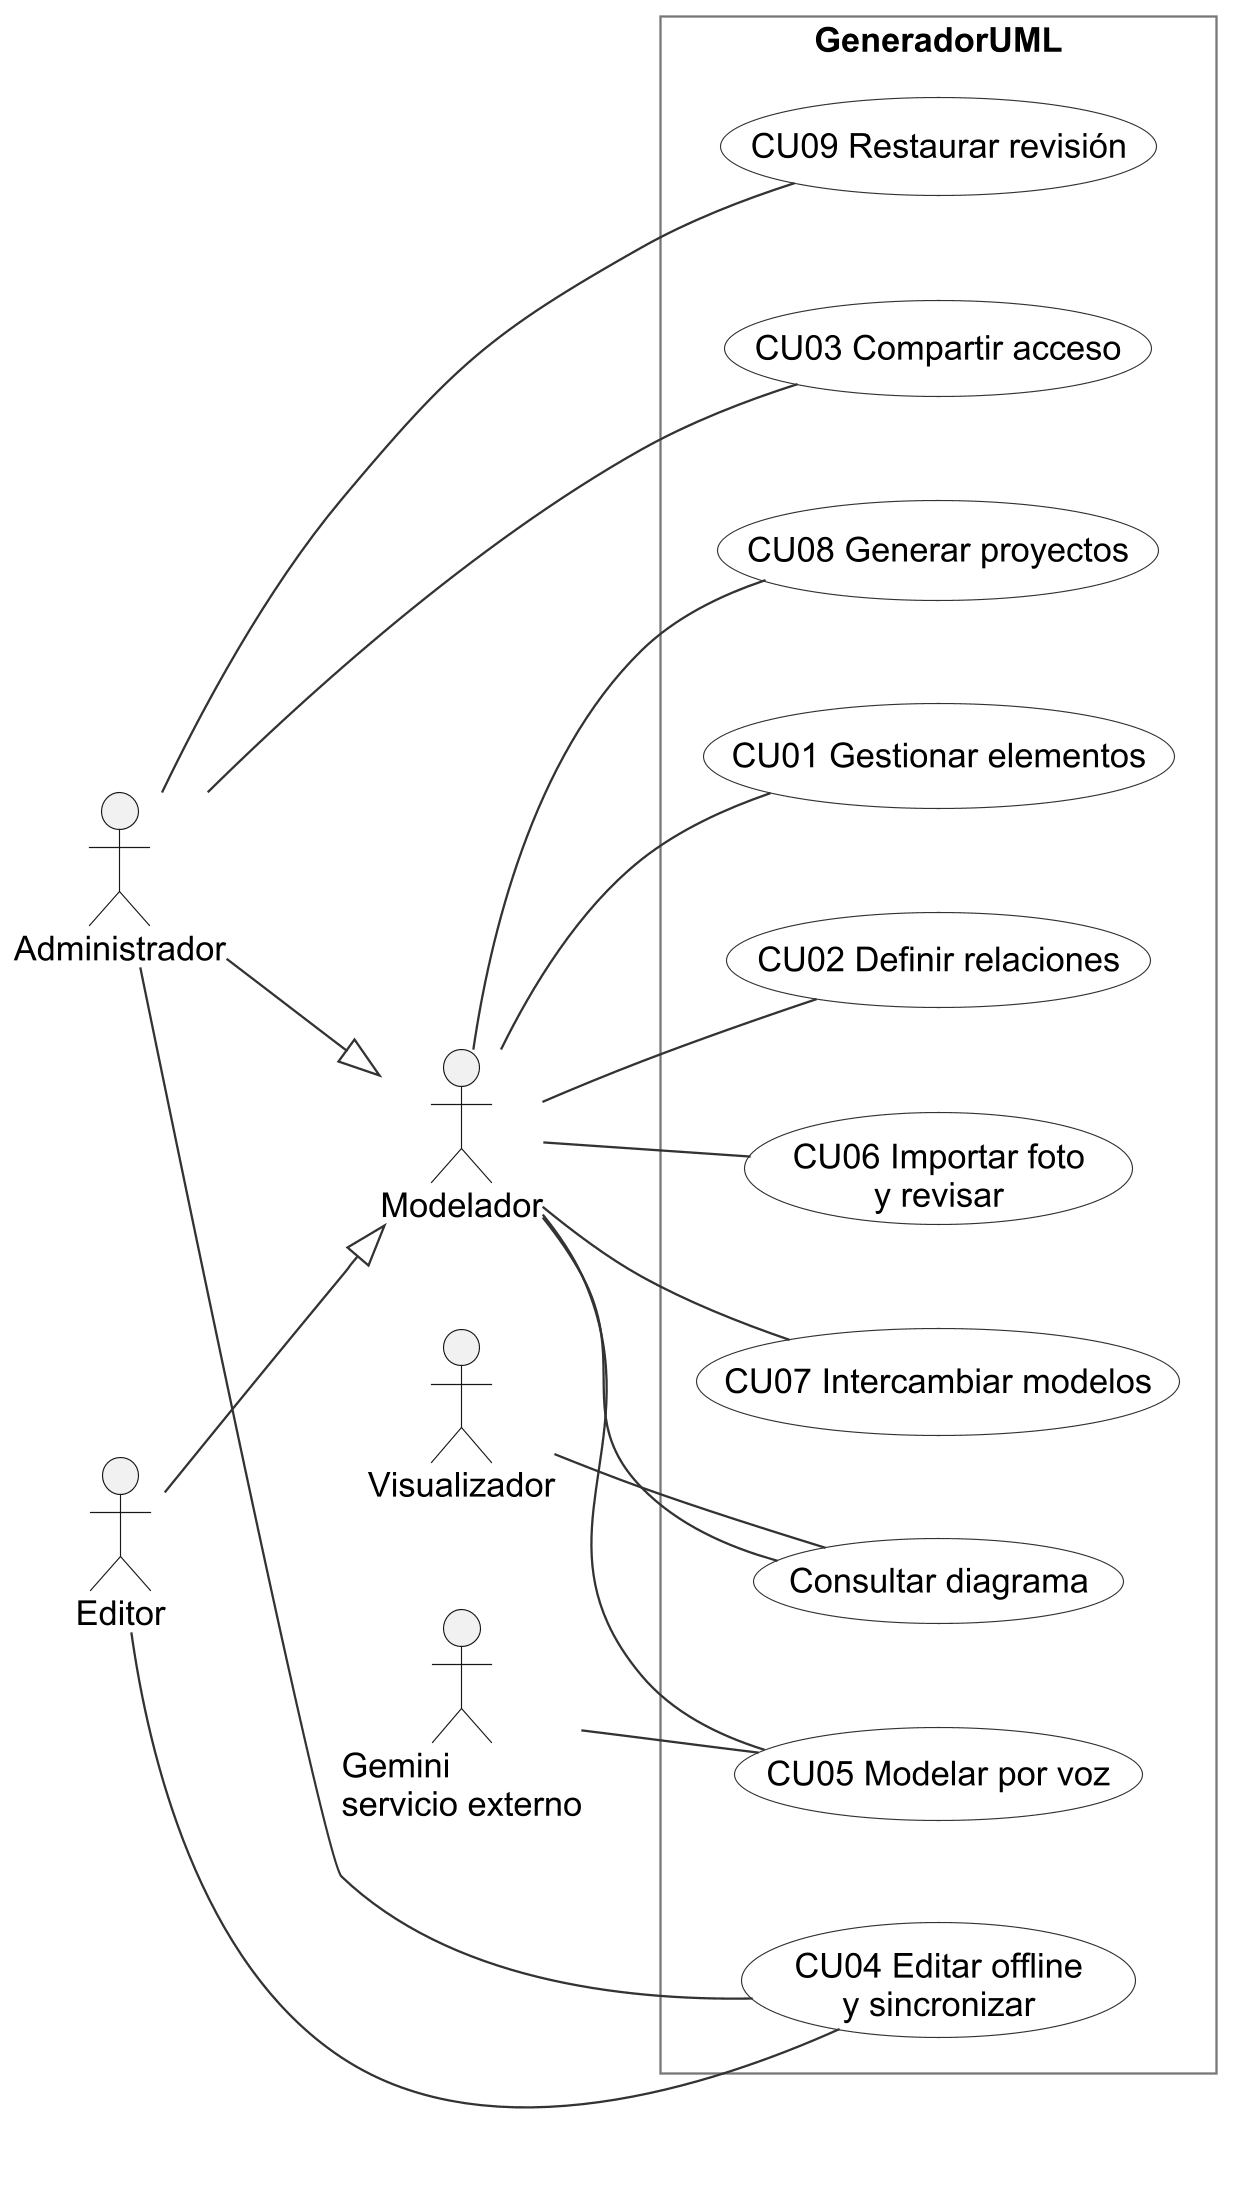

The diagram above was rendered by PlantUML. Its source (embedded in the PNG):
@startuml
skinparam backgroundColor #FFFFFF
skinparam shadowing false
skinparam defaultFontName Arial
skinparam defaultFontSize 15
skinparam dpi 220
skinparam roundcorner 0

skinparam nodesep 45
skinparam ranksep 50
skinparam ArrowColor #333333
skinparam ArrowThickness 1
skinparam classAttributeIconSize 0
skinparam class {
 BackgroundColor #FFFDEB
 BorderColor #333333
 FontColor #111111
 FontStyle bold
 AttributeFontColor #111111
}
skinparam package {
 BackgroundColor #FFFFFF
 BorderColor #555555
}
skinparam component {
 BackgroundColor #FFFDEB
 BorderColor #333333
}
skinparam node {
 BackgroundColor #F7F7F7
 BorderColor #333333
}
skinparam artifact {
 BackgroundColor #FFFDEB
 BorderColor #333333
}
skinparam sequence {
 ParticipantBackgroundColor #FFFDEB
 ParticipantBorderColor #333333
 LifeLineBorderColor #888888
 LifeLineBackgroundColor #FFFFFF
 GroupBackgroundColor #FFFFFF
 GroupBorderColor #777777
}
skinparam usecase {
 BackgroundColor #FFFFFF
 BorderColor #333333
}
skinparam state {
 BackgroundColor #FFFDEB
 BorderColor #333333
}
hide circle
hide empty members

left to right direction
actor Modelador as M
actor Administrador as A
actor Editor as E
actor Visualizador as V
actor "Gemini\nservicio externo" as G
A --|> M
E --|> M
rectangle GeneradorUML {
usecase "CU01 Gestionar elementos" as U1
usecase "CU02 Definir relaciones" as U2
usecase "CU03 Compartir acceso" as U3
usecase "CU04 Editar offline\ny sincronizar" as U4
usecase "CU05 Modelar por voz" as U5
usecase "CU06 Importar foto\ny revisar" as U6
usecase "CU07 Intercambiar modelos" as U7
usecase "CU08 Generar proyectos" as U8
usecase "CU09 Restaurar revisión" as U9
usecase "Consultar diagrama" as Q
}
M -- U1
M -- U2
M -- U5
M -- U6
M -- U7
M -- U8
M -- Q
A -- U3
A -- U9
E -- U4
A -- U4
V -- Q
G -- U5
@enduml